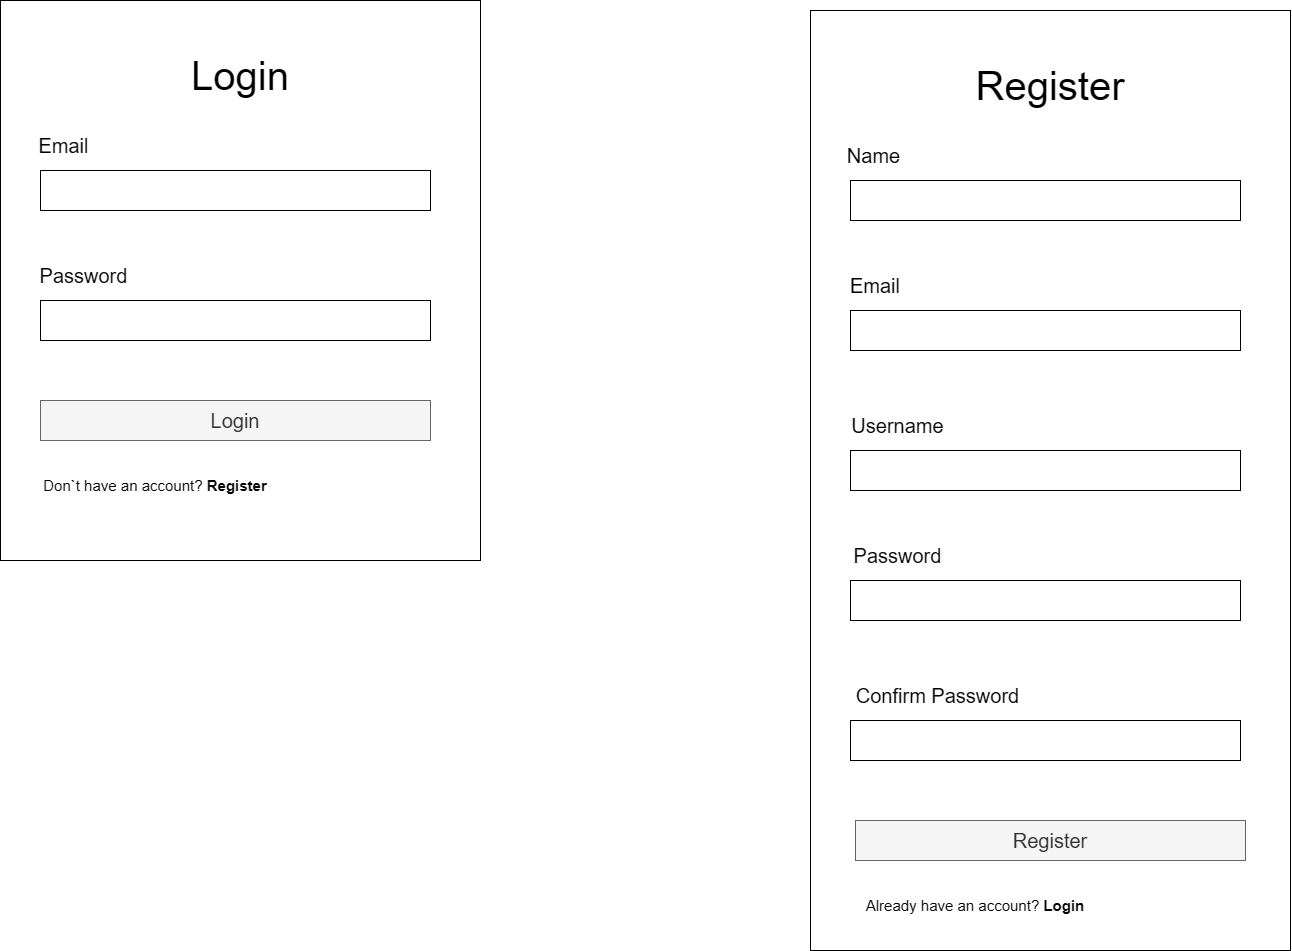

The diagram above was exported from draw.io. Its source (the exported page's mxGraphModel, read from the mxfile embedded in the PNG):
<mxGraphModel dx="3469" dy="1784" grid="1" gridSize="10" guides="1" tooltips="1" connect="1" arrows="1" fold="1" page="1" pageScale="1" pageWidth="850" pageHeight="1100" math="0" shadow="0">
  <root>
    <mxCell id="0" />
    <mxCell id="1" parent="0" />
    <mxCell id="YGfogK2yC68FD7kDor2k-1" value="" style="rounded=0;whiteSpace=wrap;html=1;" vertex="1" parent="1">
      <mxGeometry x="190" y="160" width="480" height="560" as="geometry" />
    </mxCell>
    <mxCell id="YGfogK2yC68FD7kDor2k-2" value="&lt;font style=&quot;font-size: 40px;&quot;&gt;Login&lt;/font&gt;" style="text;html=1;align=center;verticalAlign=middle;whiteSpace=wrap;rounded=0;" vertex="1" parent="1">
      <mxGeometry x="400" y="220" width="60" height="30" as="geometry" />
    </mxCell>
    <mxCell id="YGfogK2yC68FD7kDor2k-4" value="" style="rounded=0;whiteSpace=wrap;html=1;" vertex="1" parent="1">
      <mxGeometry x="230" y="330" width="390" height="40" as="geometry" />
    </mxCell>
    <mxCell id="YGfogK2yC68FD7kDor2k-5" value="" style="rounded=0;whiteSpace=wrap;html=1;" vertex="1" parent="1">
      <mxGeometry x="230" y="460" width="390" height="40" as="geometry" />
    </mxCell>
    <mxCell id="YGfogK2yC68FD7kDor2k-6" value="&lt;font&gt;Login&lt;/font&gt;" style="rounded=0;whiteSpace=wrap;html=1;fillColor=#f5f5f5;fontColor=#333333;strokeColor=#666666;fontSize=20;" vertex="1" parent="1">
      <mxGeometry x="230" y="560" width="390" height="40" as="geometry" />
    </mxCell>
    <mxCell id="YGfogK2yC68FD7kDor2k-7" value="&lt;font&gt;Email&lt;/font&gt;" style="text;html=1;align=center;verticalAlign=middle;whiteSpace=wrap;rounded=0;fontSize=20;" vertex="1" parent="1">
      <mxGeometry x="230" y="290" width="47" height="30" as="geometry" />
    </mxCell>
    <mxCell id="YGfogK2yC68FD7kDor2k-8" value="&lt;font&gt;Password&lt;/font&gt;" style="text;html=1;align=center;verticalAlign=middle;whiteSpace=wrap;rounded=0;fontSize=20;" vertex="1" parent="1">
      <mxGeometry x="230" y="420" width="87" height="30" as="geometry" />
    </mxCell>
    <mxCell id="YGfogK2yC68FD7kDor2k-9" value="&lt;font&gt;Don`t have an account? &lt;b&gt;Register&lt;/b&gt;&lt;/font&gt;" style="text;html=1;align=center;verticalAlign=middle;whiteSpace=wrap;rounded=0;fontSize=15;" vertex="1" parent="1">
      <mxGeometry x="230" y="630" width="230" height="30" as="geometry" />
    </mxCell>
    <mxCell id="YGfogK2yC68FD7kDor2k-12" value="" style="rounded=0;whiteSpace=wrap;html=1;" vertex="1" parent="1">
      <mxGeometry x="1000" y="170" width="480" height="940" as="geometry" />
    </mxCell>
    <mxCell id="YGfogK2yC68FD7kDor2k-13" value="&lt;font style=&quot;font-size: 40px;&quot;&gt;Register&lt;/font&gt;" style="text;html=1;align=center;verticalAlign=middle;whiteSpace=wrap;rounded=0;" vertex="1" parent="1">
      <mxGeometry x="1160" y="230" width="160" height="30" as="geometry" />
    </mxCell>
    <mxCell id="YGfogK2yC68FD7kDor2k-14" value="" style="rounded=0;whiteSpace=wrap;html=1;" vertex="1" parent="1">
      <mxGeometry x="1040" y="340" width="390" height="40" as="geometry" />
    </mxCell>
    <mxCell id="YGfogK2yC68FD7kDor2k-15" value="" style="rounded=0;whiteSpace=wrap;html=1;" vertex="1" parent="1">
      <mxGeometry x="1040" y="470" width="390" height="40" as="geometry" />
    </mxCell>
    <mxCell id="YGfogK2yC68FD7kDor2k-16" value="&lt;font&gt;Register&lt;/font&gt;" style="rounded=0;whiteSpace=wrap;html=1;fillColor=#f5f5f5;fontColor=#333333;strokeColor=#666666;fontSize=20;" vertex="1" parent="1">
      <mxGeometry x="1045" y="980" width="390" height="40" as="geometry" />
    </mxCell>
    <mxCell id="YGfogK2yC68FD7kDor2k-17" value="&lt;font&gt;Name&lt;/font&gt;" style="text;html=1;align=center;verticalAlign=middle;whiteSpace=wrap;rounded=0;fontSize=20;" vertex="1" parent="1">
      <mxGeometry x="1040" y="300" width="47" height="30" as="geometry" />
    </mxCell>
    <mxCell id="YGfogK2yC68FD7kDor2k-18" value="&lt;font&gt;Email&lt;/font&gt;" style="text;html=1;align=center;verticalAlign=middle;whiteSpace=wrap;rounded=0;fontSize=20;" vertex="1" parent="1">
      <mxGeometry x="1040" y="430" width="50" height="30" as="geometry" />
    </mxCell>
    <mxCell id="YGfogK2yC68FD7kDor2k-19" value="&lt;font&gt;Already have an account? &lt;b&gt;Login&lt;/b&gt;&lt;/font&gt;" style="text;html=1;align=center;verticalAlign=middle;whiteSpace=wrap;rounded=0;fontSize=15;" vertex="1" parent="1">
      <mxGeometry x="1045" y="1050" width="240" height="30" as="geometry" />
    </mxCell>
    <mxCell id="YGfogK2yC68FD7kDor2k-20" value="" style="rounded=0;whiteSpace=wrap;html=1;" vertex="1" parent="1">
      <mxGeometry x="1040" y="740" width="390" height="40" as="geometry" />
    </mxCell>
    <mxCell id="YGfogK2yC68FD7kDor2k-21" value="&lt;font&gt;Password&lt;/font&gt;" style="text;html=1;align=center;verticalAlign=middle;whiteSpace=wrap;rounded=0;fontSize=20;" vertex="1" parent="1">
      <mxGeometry x="1040" y="700" width="95" height="30" as="geometry" />
    </mxCell>
    <mxCell id="YGfogK2yC68FD7kDor2k-23" value="" style="rounded=0;whiteSpace=wrap;html=1;" vertex="1" parent="1">
      <mxGeometry x="1040" y="880" width="390" height="40" as="geometry" />
    </mxCell>
    <mxCell id="YGfogK2yC68FD7kDor2k-24" value="&lt;font&gt;Confirm Password&lt;/font&gt;" style="text;html=1;align=center;verticalAlign=middle;whiteSpace=wrap;rounded=0;fontSize=20;" vertex="1" parent="1">
      <mxGeometry x="1040" y="840" width="175" height="30" as="geometry" />
    </mxCell>
    <mxCell id="YGfogK2yC68FD7kDor2k-25" value="" style="rounded=0;whiteSpace=wrap;html=1;" vertex="1" parent="1">
      <mxGeometry x="1040" y="610" width="390" height="40" as="geometry" />
    </mxCell>
    <mxCell id="YGfogK2yC68FD7kDor2k-26" value="&lt;font&gt;Username&lt;/font&gt;" style="text;html=1;align=center;verticalAlign=middle;whiteSpace=wrap;rounded=0;fontSize=20;" vertex="1" parent="1">
      <mxGeometry x="1040" y="570" width="95" height="30" as="geometry" />
    </mxCell>
  </root>
</mxGraphModel>